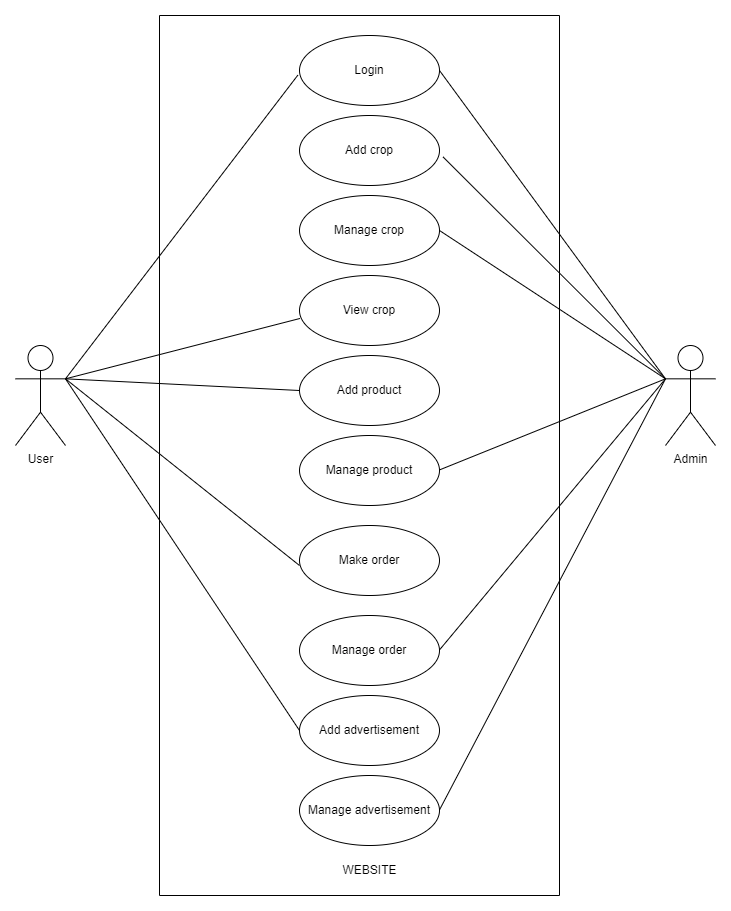

The diagram above was exported from draw.io. Its source (the exported page's mxGraphModel, read from the mxfile embedded in the PNG):
<mxGraphModel dx="1909" dy="1022" grid="1" gridSize="10" guides="1" tooltips="1" connect="1" arrows="1" fold="1" page="1" pageScale="1" pageWidth="827" pageHeight="1169" math="0" shadow="0">
  <root>
    <mxCell id="0" />
    <mxCell id="1" parent="0" />
    <mxCell id="A6RN5yePGpI4p3RgXLK4-1666" value="" style="swimlane;startSize=0;rounded=0;" vertex="1" parent="1">
      <mxGeometry x="214" y="130" width="400" height="880" as="geometry">
        <mxRectangle x="214" y="130" width="50" height="40" as="alternateBounds" />
      </mxGeometry>
    </mxCell>
    <mxCell id="A6RN5yePGpI4p3RgXLK4-1674" value="Login" style="ellipse;whiteSpace=wrap;html=1;rounded=0;" vertex="1" parent="A6RN5yePGpI4p3RgXLK4-1666">
      <mxGeometry x="140" y="20" width="140" height="70" as="geometry" />
    </mxCell>
    <mxCell id="A6RN5yePGpI4p3RgXLK4-1675" value="Add crop" style="ellipse;whiteSpace=wrap;html=1;rounded=0;" vertex="1" parent="A6RN5yePGpI4p3RgXLK4-1666">
      <mxGeometry x="140" y="100" width="140" height="70" as="geometry" />
    </mxCell>
    <mxCell id="A6RN5yePGpI4p3RgXLK4-1676" value="Manage crop" style="ellipse;whiteSpace=wrap;html=1;rounded=0;" vertex="1" parent="A6RN5yePGpI4p3RgXLK4-1666">
      <mxGeometry x="140" y="180" width="140" height="70" as="geometry" />
    </mxCell>
    <mxCell id="A6RN5yePGpI4p3RgXLK4-1681" value="View crop" style="ellipse;whiteSpace=wrap;html=1;rounded=0;" vertex="1" parent="A6RN5yePGpI4p3RgXLK4-1666">
      <mxGeometry x="140" y="260" width="140" height="70" as="geometry" />
    </mxCell>
    <mxCell id="A6RN5yePGpI4p3RgXLK4-1682" value="Add product" style="ellipse;whiteSpace=wrap;html=1;rounded=0;" vertex="1" parent="A6RN5yePGpI4p3RgXLK4-1666">
      <mxGeometry x="140" y="340" width="140" height="70" as="geometry" />
    </mxCell>
    <mxCell id="A6RN5yePGpI4p3RgXLK4-1683" value="Manage product" style="ellipse;whiteSpace=wrap;html=1;rounded=0;" vertex="1" parent="A6RN5yePGpI4p3RgXLK4-1666">
      <mxGeometry x="140" y="420" width="140" height="70" as="geometry" />
    </mxCell>
    <mxCell id="A6RN5yePGpI4p3RgXLK4-1685" value="Make order" style="ellipse;whiteSpace=wrap;html=1;rounded=0;" vertex="1" parent="A6RN5yePGpI4p3RgXLK4-1666">
      <mxGeometry x="140" y="510" width="140" height="70" as="geometry" />
    </mxCell>
    <mxCell id="A6RN5yePGpI4p3RgXLK4-1686" value="Manage order" style="ellipse;whiteSpace=wrap;html=1;rounded=0;" vertex="1" parent="A6RN5yePGpI4p3RgXLK4-1666">
      <mxGeometry x="140" y="600" width="140" height="70" as="geometry" />
    </mxCell>
    <mxCell id="A6RN5yePGpI4p3RgXLK4-1687" value="Add advertisement" style="ellipse;whiteSpace=wrap;html=1;rounded=0;" vertex="1" parent="A6RN5yePGpI4p3RgXLK4-1666">
      <mxGeometry x="140" y="680" width="140" height="70" as="geometry" />
    </mxCell>
    <mxCell id="A6RN5yePGpI4p3RgXLK4-1688" value="Manage advertisement" style="ellipse;whiteSpace=wrap;html=1;rounded=0;" vertex="1" parent="A6RN5yePGpI4p3RgXLK4-1666">
      <mxGeometry x="140" y="760" width="140" height="70" as="geometry" />
    </mxCell>
    <mxCell id="A6RN5yePGpI4p3RgXLK4-1695" value="" style="endArrow=none;html=1;rounded=0;entryX=0;entryY=0.3333333333333333;entryDx=0;entryDy=0;entryPerimeter=0;" edge="1" parent="A6RN5yePGpI4p3RgXLK4-1666" target="A6RN5yePGpI4p3RgXLK4-1669">
      <mxGeometry relative="1" as="geometry">
        <mxPoint x="280" y="454.40999999999997" as="sourcePoint" />
        <mxPoint x="516" y="320" as="targetPoint" />
      </mxGeometry>
    </mxCell>
    <mxCell id="A6RN5yePGpI4p3RgXLK4-1696" value="" style="endArrow=none;html=1;rounded=0;exitX=1;exitY=0.3333333333333333;exitDx=0;exitDy=0;exitPerimeter=0;" edge="1" parent="A6RN5yePGpI4p3RgXLK4-1666" source="A6RN5yePGpI4p3RgXLK4-1667">
      <mxGeometry relative="1" as="geometry">
        <mxPoint x="-20" y="550" as="sourcePoint" />
        <mxPoint x="140" y="550" as="targetPoint" />
      </mxGeometry>
    </mxCell>
    <mxCell id="A6RN5yePGpI4p3RgXLK4-1697" value="" style="endArrow=none;html=1;rounded=0;entryX=0;entryY=0.3333333333333333;entryDx=0;entryDy=0;entryPerimeter=0;" edge="1" parent="A6RN5yePGpI4p3RgXLK4-1666" target="A6RN5yePGpI4p3RgXLK4-1669">
      <mxGeometry relative="1" as="geometry">
        <mxPoint x="280" y="634.41" as="sourcePoint" />
        <mxPoint x="440" y="634.41" as="targetPoint" />
      </mxGeometry>
    </mxCell>
    <mxCell id="A6RN5yePGpI4p3RgXLK4-1699" value="" style="endArrow=none;html=1;rounded=0;entryX=0;entryY=0.3333333333333333;entryDx=0;entryDy=0;entryPerimeter=0;" edge="1" parent="A6RN5yePGpI4p3RgXLK4-1666" target="A6RN5yePGpI4p3RgXLK4-1669">
      <mxGeometry relative="1" as="geometry">
        <mxPoint x="280" y="794.41" as="sourcePoint" />
        <mxPoint x="516" y="310" as="targetPoint" />
      </mxGeometry>
    </mxCell>
    <mxCell id="A6RN5yePGpI4p3RgXLK4-1709" value="WEBSITE" style="text;html=1;align=center;verticalAlign=middle;resizable=0;points=[];autosize=1;strokeColor=none;fillColor=none;" vertex="1" parent="A6RN5yePGpI4p3RgXLK4-1666">
      <mxGeometry x="170" y="840" width="80" height="30" as="geometry" />
    </mxCell>
    <mxCell id="A6RN5yePGpI4p3RgXLK4-1667" value="User" style="shape=umlActor;verticalLabelPosition=bottom;verticalAlign=top;html=1;outlineConnect=0;rounded=0;" vertex="1" parent="1">
      <mxGeometry x="70" y="460" width="50" height="100" as="geometry" />
    </mxCell>
    <mxCell id="A6RN5yePGpI4p3RgXLK4-1701" style="edgeStyle=orthogonalEdgeStyle;rounded=0;orthogonalLoop=1;jettySize=auto;html=1;exitX=0.5;exitY=0.5;exitDx=0;exitDy=0;exitPerimeter=0;" edge="1" parent="1">
      <mxGeometry relative="1" as="geometry">
        <mxPoint x="739" y="460.33333333333337" as="targetPoint" />
        <mxPoint x="739" y="460" as="sourcePoint" />
      </mxGeometry>
    </mxCell>
    <mxCell id="A6RN5yePGpI4p3RgXLK4-1669" value="Admin" style="shape=umlActor;verticalLabelPosition=bottom;verticalAlign=top;html=1;outlineConnect=0;rounded=0;" vertex="1" parent="1">
      <mxGeometry x="720" y="460" width="50" height="100" as="geometry" />
    </mxCell>
    <mxCell id="A6RN5yePGpI4p3RgXLK4-1689" value="" style="endArrow=none;html=1;rounded=0;exitX=1;exitY=0.3333333333333333;exitDx=0;exitDy=0;exitPerimeter=0;entryX=-0.012;entryY=0.567;entryDx=0;entryDy=0;entryPerimeter=0;" edge="1" parent="1" source="A6RN5yePGpI4p3RgXLK4-1667" target="A6RN5yePGpI4p3RgXLK4-1674">
      <mxGeometry relative="1" as="geometry">
        <mxPoint x="444" y="640" as="sourcePoint" />
        <mxPoint x="604" y="640" as="targetPoint" />
      </mxGeometry>
    </mxCell>
    <mxCell id="A6RN5yePGpI4p3RgXLK4-1690" value="" style="endArrow=none;html=1;rounded=0;exitX=1;exitY=0.5;exitDx=0;exitDy=0;entryX=0;entryY=0.3333333333333333;entryDx=0;entryDy=0;entryPerimeter=0;" edge="1" parent="1" source="A6RN5yePGpI4p3RgXLK4-1674" target="A6RN5yePGpI4p3RgXLK4-1669">
      <mxGeometry relative="1" as="geometry">
        <mxPoint x="324" y="290" as="sourcePoint" />
        <mxPoint x="760" y="460" as="targetPoint" />
      </mxGeometry>
    </mxCell>
    <mxCell id="A6RN5yePGpI4p3RgXLK4-1691" value="" style="endArrow=none;html=1;rounded=0;exitX=1.025;exitY=0.591;exitDx=0;exitDy=0;exitPerimeter=0;entryX=0;entryY=0.3333333333333333;entryDx=0;entryDy=0;entryPerimeter=0;" edge="1" parent="1" source="A6RN5yePGpI4p3RgXLK4-1675" target="A6RN5yePGpI4p3RgXLK4-1669">
      <mxGeometry relative="1" as="geometry">
        <mxPoint x="324" y="370" as="sourcePoint" />
        <mxPoint x="760" y="460" as="targetPoint" />
      </mxGeometry>
    </mxCell>
    <mxCell id="A6RN5yePGpI4p3RgXLK4-1692" value="" style="endArrow=none;html=1;rounded=0;entryX=0;entryY=0.3333333333333333;entryDx=0;entryDy=0;entryPerimeter=0;exitX=1;exitY=0.5;exitDx=0;exitDy=0;" edge="1" parent="1" source="A6RN5yePGpI4p3RgXLK4-1676" target="A6RN5yePGpI4p3RgXLK4-1669">
      <mxGeometry relative="1" as="geometry">
        <mxPoint x="324" y="380" as="sourcePoint" />
        <mxPoint x="739" y="460" as="targetPoint" />
      </mxGeometry>
    </mxCell>
    <mxCell id="A6RN5yePGpI4p3RgXLK4-1693" value="" style="endArrow=none;html=1;rounded=0;entryX=0.003;entryY=0.614;entryDx=0;entryDy=0;entryPerimeter=0;exitX=1;exitY=0.3333333333333333;exitDx=0;exitDy=0;exitPerimeter=0;" edge="1" parent="1" source="A6RN5yePGpI4p3RgXLK4-1667" target="A6RN5yePGpI4p3RgXLK4-1681">
      <mxGeometry relative="1" as="geometry">
        <mxPoint x="130" y="440" as="sourcePoint" />
        <mxPoint x="484" y="480" as="targetPoint" />
      </mxGeometry>
    </mxCell>
    <mxCell id="A6RN5yePGpI4p3RgXLK4-1694" value="" style="endArrow=none;html=1;rounded=0;exitX=1;exitY=0.3333333333333333;exitDx=0;exitDy=0;exitPerimeter=0;entryX=0;entryY=0.5;entryDx=0;entryDy=0;" edge="1" parent="1" source="A6RN5yePGpI4p3RgXLK4-1667" target="A6RN5yePGpI4p3RgXLK4-1682">
      <mxGeometry relative="1" as="geometry">
        <mxPoint x="264" y="460" as="sourcePoint" />
        <mxPoint x="424" y="460" as="targetPoint" />
      </mxGeometry>
    </mxCell>
    <mxCell id="A6RN5yePGpI4p3RgXLK4-1698" value="" style="endArrow=none;html=1;rounded=0;entryX=0;entryY=0.5;entryDx=0;entryDy=0;exitX=1;exitY=0.3333333333333333;exitDx=0;exitDy=0;exitPerimeter=0;" edge="1" parent="1" source="A6RN5yePGpI4p3RgXLK4-1667" target="A6RN5yePGpI4p3RgXLK4-1687">
      <mxGeometry relative="1" as="geometry">
        <mxPoint x="120" y="450" as="sourcePoint" />
        <mxPoint x="354" y="954.41" as="targetPoint" />
      </mxGeometry>
    </mxCell>
  </root>
</mxGraphModel>